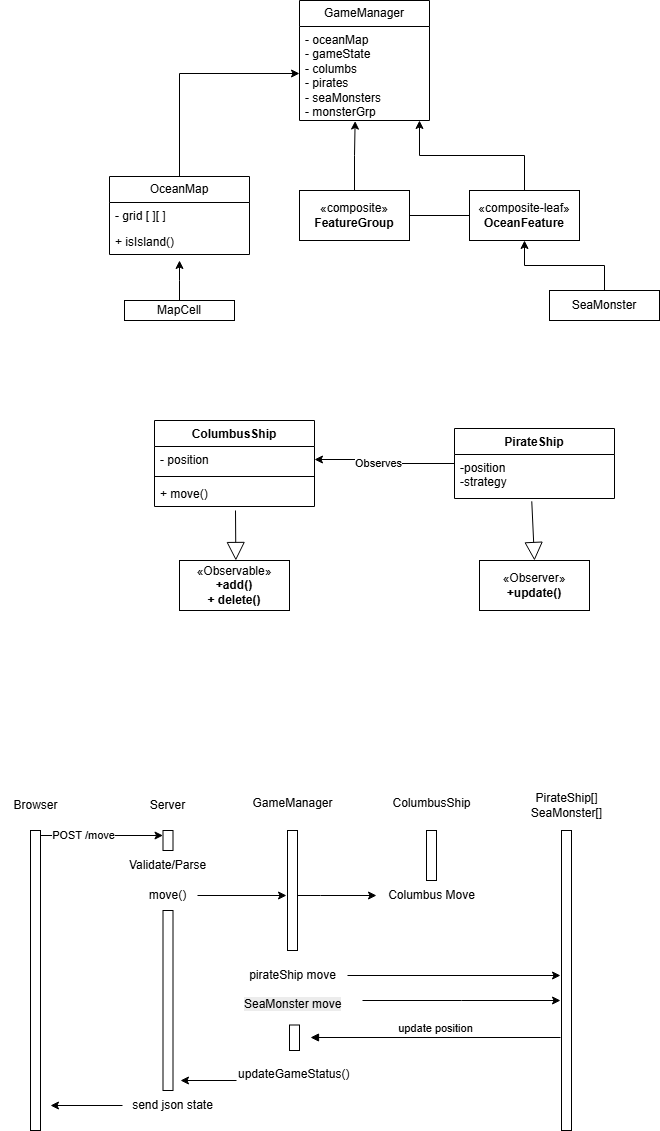

The diagram above was exported from draw.io. Its source (the exported page's mxGraphModel, read from the mxfile embedded in the PNG):
<mxGraphModel dx="1042" dy="1743" grid="1" gridSize="10" guides="1" tooltips="1" connect="1" arrows="1" fold="1" page="1" pageScale="1" pageWidth="827" pageHeight="1169" math="0" shadow="0">
  <root>
    <mxCell id="WIyWlLk6GJQsqaUBKTNV-0" />
    <mxCell id="WIyWlLk6GJQsqaUBKTNV-1" parent="WIyWlLk6GJQsqaUBKTNV-0" />
    <mxCell id="fxOW3jJwKgX_SDMub-lE-10" style="edgeStyle=orthogonalEdgeStyle;rounded=0;orthogonalLoop=1;jettySize=auto;html=1;exitX=1;exitY=0.5;exitDx=0;exitDy=0;entryX=0;entryY=0.5;entryDx=0;entryDy=0;" parent="WIyWlLk6GJQsqaUBKTNV-1" source="fxOW3jJwKgX_SDMub-lE-1" edge="1">
      <mxGeometry relative="1" as="geometry">
        <mxPoint x="579" y="-225" as="targetPoint" />
      </mxGeometry>
    </mxCell>
    <mxCell id="fxOW3jJwKgX_SDMub-lE-1" value="«composite»&lt;br&gt;&lt;b&gt;FeatureGroup&lt;/b&gt;" style="html=1;whiteSpace=wrap;" parent="WIyWlLk6GJQsqaUBKTNV-1" vertex="1">
      <mxGeometry x="329" y="-250" width="110" height="50" as="geometry" />
    </mxCell>
    <mxCell id="fxOW3jJwKgX_SDMub-lE-6" value="GameManager" style="swimlane;fontStyle=0;childLayout=stackLayout;horizontal=1;startSize=26;fillColor=none;horizontalStack=0;resizeParent=1;resizeParentMax=0;resizeLast=0;collapsible=1;marginBottom=0;whiteSpace=wrap;html=1;" parent="WIyWlLk6GJQsqaUBKTNV-1" vertex="1">
      <mxGeometry x="329" y="-440" width="130" height="120" as="geometry" />
    </mxCell>
    <mxCell id="fxOW3jJwKgX_SDMub-lE-7" value="- oceanMap&lt;div&gt;- gameState&lt;/div&gt;&lt;div&gt;- columbs&lt;/div&gt;&lt;div&gt;- pirates&lt;/div&gt;&lt;div&gt;- seaMonsters&lt;/div&gt;&lt;div&gt;- monsterGrp&lt;/div&gt;" style="text;strokeColor=none;fillColor=none;align=left;verticalAlign=top;spacingLeft=4;spacingRight=4;overflow=hidden;rotatable=0;points=[[0,0.5],[1,0.5]];portConstraint=eastwest;whiteSpace=wrap;html=1;" parent="fxOW3jJwKgX_SDMub-lE-6" vertex="1">
      <mxGeometry y="26" width="130" height="94" as="geometry" />
    </mxCell>
    <mxCell id="fxOW3jJwKgX_SDMub-lE-19" style="edgeStyle=orthogonalEdgeStyle;rounded=0;orthogonalLoop=1;jettySize=auto;html=1;exitX=0.5;exitY=0;exitDx=0;exitDy=0;entryX=0.923;entryY=1;entryDx=0;entryDy=0;entryPerimeter=0;" parent="WIyWlLk6GJQsqaUBKTNV-1" source="fxOW3jJwKgX_SDMub-lE-11" target="fxOW3jJwKgX_SDMub-lE-7" edge="1">
      <mxGeometry relative="1" as="geometry">
        <mxPoint x="449" y="-310" as="targetPoint" />
      </mxGeometry>
    </mxCell>
    <mxCell id="fxOW3jJwKgX_SDMub-lE-11" value="«composite-leaf»&lt;br&gt;&lt;b&gt;OceanFeature&lt;/b&gt;" style="html=1;whiteSpace=wrap;" parent="WIyWlLk6GJQsqaUBKTNV-1" vertex="1">
      <mxGeometry x="499" y="-250" width="110" height="50" as="geometry" />
    </mxCell>
    <mxCell id="fxOW3jJwKgX_SDMub-lE-13" value="" style="edgeStyle=orthogonalEdgeStyle;rounded=0;orthogonalLoop=1;jettySize=auto;html=1;" parent="WIyWlLk6GJQsqaUBKTNV-1" source="fxOW3jJwKgX_SDMub-lE-12" target="fxOW3jJwKgX_SDMub-lE-11" edge="1">
      <mxGeometry relative="1" as="geometry" />
    </mxCell>
    <mxCell id="fxOW3jJwKgX_SDMub-lE-12" value="SeaMonster" style="html=1;whiteSpace=wrap;" parent="WIyWlLk6GJQsqaUBKTNV-1" vertex="1">
      <mxGeometry x="579" y="-150" width="110" height="30" as="geometry" />
    </mxCell>
    <mxCell id="fxOW3jJwKgX_SDMub-lE-25" style="edgeStyle=orthogonalEdgeStyle;rounded=0;orthogonalLoop=1;jettySize=auto;html=1;" parent="WIyWlLk6GJQsqaUBKTNV-1" source="fxOW3jJwKgX_SDMub-lE-14" target="fxOW3jJwKgX_SDMub-lE-7" edge="1">
      <mxGeometry relative="1" as="geometry" />
    </mxCell>
    <mxCell id="fxOW3jJwKgX_SDMub-lE-14" value="OceanMap" style="swimlane;fontStyle=0;childLayout=stackLayout;horizontal=1;startSize=26;fillColor=none;horizontalStack=0;resizeParent=1;resizeParentMax=0;resizeLast=0;collapsible=1;marginBottom=0;whiteSpace=wrap;html=1;" parent="WIyWlLk6GJQsqaUBKTNV-1" vertex="1">
      <mxGeometry x="139" y="-264" width="140" height="78" as="geometry" />
    </mxCell>
    <mxCell id="fxOW3jJwKgX_SDMub-lE-15" value="- grid [ ][ ]" style="text;strokeColor=none;fillColor=none;align=left;verticalAlign=top;spacingLeft=4;spacingRight=4;overflow=hidden;rotatable=0;points=[[0,0.5],[1,0.5]];portConstraint=eastwest;whiteSpace=wrap;html=1;" parent="fxOW3jJwKgX_SDMub-lE-14" vertex="1">
      <mxGeometry y="26" width="140" height="26" as="geometry" />
    </mxCell>
    <mxCell id="fxOW3jJwKgX_SDMub-lE-17" value="+ isIsland()" style="text;strokeColor=none;fillColor=none;align=left;verticalAlign=top;spacingLeft=4;spacingRight=4;overflow=hidden;rotatable=0;points=[[0,0.5],[1,0.5]];portConstraint=eastwest;whiteSpace=wrap;html=1;" parent="fxOW3jJwKgX_SDMub-lE-14" vertex="1">
      <mxGeometry y="52" width="140" height="26" as="geometry" />
    </mxCell>
    <mxCell id="fxOW3jJwKgX_SDMub-lE-20" style="edgeStyle=orthogonalEdgeStyle;rounded=0;orthogonalLoop=1;jettySize=auto;html=1;exitX=0.5;exitY=0;exitDx=0;exitDy=0;entryX=0.428;entryY=1.006;entryDx=0;entryDy=0;entryPerimeter=0;" parent="WIyWlLk6GJQsqaUBKTNV-1" source="fxOW3jJwKgX_SDMub-lE-1" target="fxOW3jJwKgX_SDMub-lE-7" edge="1">
      <mxGeometry relative="1" as="geometry" />
    </mxCell>
    <mxCell id="fxOW3jJwKgX_SDMub-lE-24" style="edgeStyle=orthogonalEdgeStyle;rounded=0;orthogonalLoop=1;jettySize=auto;html=1;exitX=0.5;exitY=0;exitDx=0;exitDy=0;" parent="WIyWlLk6GJQsqaUBKTNV-1" source="fxOW3jJwKgX_SDMub-lE-21" edge="1">
      <mxGeometry relative="1" as="geometry">
        <mxPoint x="209" y="-180" as="targetPoint" />
      </mxGeometry>
    </mxCell>
    <mxCell id="fxOW3jJwKgX_SDMub-lE-21" value="MapCell" style="html=1;whiteSpace=wrap;" parent="WIyWlLk6GJQsqaUBKTNV-1" vertex="1">
      <mxGeometry x="154" y="-140" width="110" height="20" as="geometry" />
    </mxCell>
    <mxCell id="fxOW3jJwKgX_SDMub-lE-26" value="ColumbusShip" style="swimlane;fontStyle=1;align=center;verticalAlign=top;childLayout=stackLayout;horizontal=1;startSize=26;horizontalStack=0;resizeParent=1;resizeParentMax=0;resizeLast=0;collapsible=1;marginBottom=0;whiteSpace=wrap;html=1;" parent="WIyWlLk6GJQsqaUBKTNV-1" vertex="1">
      <mxGeometry x="184" y="-20" width="160" height="86" as="geometry" />
    </mxCell>
    <mxCell id="fxOW3jJwKgX_SDMub-lE-27" value="- position" style="text;strokeColor=none;fillColor=none;align=left;verticalAlign=top;spacingLeft=4;spacingRight=4;overflow=hidden;rotatable=0;points=[[0,0.5],[1,0.5]];portConstraint=eastwest;whiteSpace=wrap;html=1;" parent="fxOW3jJwKgX_SDMub-lE-26" vertex="1">
      <mxGeometry y="26" width="160" height="26" as="geometry" />
    </mxCell>
    <mxCell id="fxOW3jJwKgX_SDMub-lE-28" value="" style="line;strokeWidth=1;fillColor=none;align=left;verticalAlign=middle;spacingTop=-1;spacingLeft=3;spacingRight=3;rotatable=0;labelPosition=right;points=[];portConstraint=eastwest;strokeColor=inherit;" parent="fxOW3jJwKgX_SDMub-lE-26" vertex="1">
      <mxGeometry y="52" width="160" height="8" as="geometry" />
    </mxCell>
    <mxCell id="fxOW3jJwKgX_SDMub-lE-29" value="+ move()" style="text;strokeColor=none;fillColor=none;align=left;verticalAlign=top;spacingLeft=4;spacingRight=4;overflow=hidden;rotatable=0;points=[[0,0.5],[1,0.5]];portConstraint=eastwest;whiteSpace=wrap;html=1;" parent="fxOW3jJwKgX_SDMub-lE-26" vertex="1">
      <mxGeometry y="60" width="160" height="26" as="geometry" />
    </mxCell>
    <mxCell id="fxOW3jJwKgX_SDMub-lE-34" style="edgeStyle=orthogonalEdgeStyle;rounded=0;orthogonalLoop=1;jettySize=auto;html=1;entryX=1;entryY=0.5;entryDx=0;entryDy=0;" parent="WIyWlLk6GJQsqaUBKTNV-1" source="fxOW3jJwKgX_SDMub-lE-30" target="fxOW3jJwKgX_SDMub-lE-27" edge="1">
      <mxGeometry relative="1" as="geometry" />
    </mxCell>
    <mxCell id="fxOW3jJwKgX_SDMub-lE-35" value="Observes" style="edgeLabel;html=1;align=center;verticalAlign=middle;resizable=0;points=[];" parent="fxOW3jJwKgX_SDMub-lE-34" vertex="1" connectable="0">
      <mxGeometry x="0.1299" y="3" relative="1" as="geometry">
        <mxPoint as="offset" />
      </mxGeometry>
    </mxCell>
    <mxCell id="fxOW3jJwKgX_SDMub-lE-30" value="PirateShip" style="swimlane;fontStyle=1;align=center;verticalAlign=top;childLayout=stackLayout;horizontal=1;startSize=26;horizontalStack=0;resizeParent=1;resizeParentMax=0;resizeLast=0;collapsible=1;marginBottom=0;whiteSpace=wrap;html=1;" parent="WIyWlLk6GJQsqaUBKTNV-1" vertex="1">
      <mxGeometry x="484" y="-12" width="160" height="70" as="geometry" />
    </mxCell>
    <mxCell id="fxOW3jJwKgX_SDMub-lE-31" value="-position&lt;div&gt;-strategy&lt;/div&gt;" style="text;strokeColor=none;fillColor=none;align=left;verticalAlign=top;spacingLeft=4;spacingRight=4;overflow=hidden;rotatable=0;points=[[0,0.5],[1,0.5]];portConstraint=eastwest;whiteSpace=wrap;html=1;" parent="fxOW3jJwKgX_SDMub-lE-30" vertex="1">
      <mxGeometry y="26" width="160" height="44" as="geometry" />
    </mxCell>
    <mxCell id="fxOW3jJwKgX_SDMub-lE-36" value="«Observable»&lt;br&gt;&lt;b&gt;+add()&lt;/b&gt;&lt;div&gt;&lt;b&gt;+ delete()&lt;/b&gt;&lt;/div&gt;" style="html=1;whiteSpace=wrap;" parent="WIyWlLk6GJQsqaUBKTNV-1" vertex="1">
      <mxGeometry x="209" y="120" width="110" height="50" as="geometry" />
    </mxCell>
    <mxCell id="fxOW3jJwKgX_SDMub-lE-37" value="«Observer»&lt;br&gt;&lt;b&gt;+update()&lt;/b&gt;" style="html=1;whiteSpace=wrap;" parent="WIyWlLk6GJQsqaUBKTNV-1" vertex="1">
      <mxGeometry x="509" y="120" width="110" height="50" as="geometry" />
    </mxCell>
    <mxCell id="fxOW3jJwKgX_SDMub-lE-38" value="" style="endArrow=block;endSize=16;endFill=0;html=1;rounded=0;entryX=0.5;entryY=0;entryDx=0;entryDy=0;exitX=0.483;exitY=1.064;exitDx=0;exitDy=0;exitPerimeter=0;" parent="WIyWlLk6GJQsqaUBKTNV-1" source="fxOW3jJwKgX_SDMub-lE-31" target="fxOW3jJwKgX_SDMub-lE-37" edge="1">
      <mxGeometry x="0.0127" width="160" relative="1" as="geometry">
        <mxPoint x="454" y="-40" as="sourcePoint" />
        <mxPoint x="614" y="-40" as="targetPoint" />
        <mxPoint as="offset" />
      </mxGeometry>
    </mxCell>
    <mxCell id="fxOW3jJwKgX_SDMub-lE-40" value="" style="endArrow=block;endSize=16;endFill=0;html=1;rounded=0;entryX=0.5;entryY=0;entryDx=0;entryDy=0;" parent="WIyWlLk6GJQsqaUBKTNV-1" edge="1">
      <mxGeometry x="0.0127" width="160" relative="1" as="geometry">
        <mxPoint x="265" y="70" as="sourcePoint" />
        <mxPoint x="265.36" y="120" as="targetPoint" />
        <mxPoint as="offset" />
      </mxGeometry>
    </mxCell>
    <mxCell id="s_acBnqdgIQGza5LbC_E-0" value="" style="html=1;points=[[0,0,0,0,5],[0,1,0,0,-5],[1,0,0,0,5],[1,1,0,0,-5]];perimeter=orthogonalPerimeter;outlineConnect=0;targetShapes=umlLifeline;portConstraint=eastwest;newEdgeStyle={&quot;curved&quot;:0,&quot;rounded&quot;:0};" vertex="1" parent="WIyWlLk6GJQsqaUBKTNV-1">
      <mxGeometry x="60" y="390" width="10" height="300" as="geometry" />
    </mxCell>
    <mxCell id="s_acBnqdgIQGza5LbC_E-1" value="Browser" style="text;html=1;align=center;verticalAlign=middle;resizable=0;points=[];autosize=1;strokeColor=none;fillColor=none;" vertex="1" parent="WIyWlLk6GJQsqaUBKTNV-1">
      <mxGeometry x="30" y="350" width="70" height="30" as="geometry" />
    </mxCell>
    <mxCell id="s_acBnqdgIQGza5LbC_E-2" value="Server" style="text;html=1;align=center;verticalAlign=middle;resizable=0;points=[];autosize=1;strokeColor=none;fillColor=none;" vertex="1" parent="WIyWlLk6GJQsqaUBKTNV-1">
      <mxGeometry x="167" y="350" width="60" height="30" as="geometry" />
    </mxCell>
    <mxCell id="s_acBnqdgIQGza5LbC_E-3" value="GameManager" style="text;html=1;align=center;verticalAlign=middle;resizable=0;points=[];autosize=1;strokeColor=none;fillColor=none;" vertex="1" parent="WIyWlLk6GJQsqaUBKTNV-1">
      <mxGeometry x="272" y="348" width="100" height="30" as="geometry" />
    </mxCell>
    <mxCell id="s_acBnqdgIQGza5LbC_E-4" value="ColumbusShip" style="text;html=1;align=center;verticalAlign=middle;resizable=0;points=[];autosize=1;strokeColor=none;fillColor=none;" vertex="1" parent="WIyWlLk6GJQsqaUBKTNV-1">
      <mxGeometry x="411" y="348" width="100" height="30" as="geometry" />
    </mxCell>
    <mxCell id="s_acBnqdgIQGza5LbC_E-6" value="PirateShip[]&lt;div&gt;SeaMonster[]&lt;/div&gt;" style="text;html=1;align=center;verticalAlign=middle;resizable=0;points=[];autosize=1;strokeColor=none;fillColor=none;" vertex="1" parent="WIyWlLk6GJQsqaUBKTNV-1">
      <mxGeometry x="551" y="345" width="90" height="40" as="geometry" />
    </mxCell>
    <mxCell id="s_acBnqdgIQGza5LbC_E-8" value="" style="html=1;points=[[0,0,0,0,5],[0,1,0,0,-5],[1,0,0,0,5],[1,1,0,0,-5]];perimeter=orthogonalPerimeter;outlineConnect=0;targetShapes=umlLifeline;portConstraint=eastwest;newEdgeStyle={&quot;curved&quot;:0,&quot;rounded&quot;:0};" vertex="1" parent="WIyWlLk6GJQsqaUBKTNV-1">
      <mxGeometry x="192.5" y="390" width="10" height="20" as="geometry" />
    </mxCell>
    <mxCell id="s_acBnqdgIQGza5LbC_E-19" style="edgeStyle=orthogonalEdgeStyle;rounded=0;orthogonalLoop=1;jettySize=auto;html=1;curved=0;" edge="1" parent="WIyWlLk6GJQsqaUBKTNV-1" source="s_acBnqdgIQGza5LbC_E-9" target="s_acBnqdgIQGza5LbC_E-18">
      <mxGeometry relative="1" as="geometry">
        <Array as="points">
          <mxPoint x="350" y="455" />
          <mxPoint x="350" y="455" />
        </Array>
      </mxGeometry>
    </mxCell>
    <mxCell id="s_acBnqdgIQGza5LbC_E-9" value="" style="html=1;points=[[0,0,0,0,5],[0,1,0,0,-5],[1,0,0,0,5],[1,1,0,0,-5]];perimeter=orthogonalPerimeter;outlineConnect=0;targetShapes=umlLifeline;portConstraint=eastwest;newEdgeStyle={&quot;curved&quot;:0,&quot;rounded&quot;:0};" vertex="1" parent="WIyWlLk6GJQsqaUBKTNV-1">
      <mxGeometry x="317" y="390" width="10" height="120" as="geometry" />
    </mxCell>
    <mxCell id="s_acBnqdgIQGza5LbC_E-10" value="" style="html=1;points=[[0,0,0,0,5],[0,1,0,0,-5],[1,0,0,0,5],[1,1,0,0,-5]];perimeter=orthogonalPerimeter;outlineConnect=0;targetShapes=umlLifeline;portConstraint=eastwest;newEdgeStyle={&quot;curved&quot;:0,&quot;rounded&quot;:0};" vertex="1" parent="WIyWlLk6GJQsqaUBKTNV-1">
      <mxGeometry x="456" y="390" width="10" height="50" as="geometry" />
    </mxCell>
    <mxCell id="s_acBnqdgIQGza5LbC_E-11" value="" style="html=1;points=[[0,0,0,0,5],[0,1,0,0,-5],[1,0,0,0,5],[1,1,0,0,-5]];perimeter=orthogonalPerimeter;outlineConnect=0;targetShapes=umlLifeline;portConstraint=eastwest;newEdgeStyle={&quot;curved&quot;:0,&quot;rounded&quot;:0};" vertex="1" parent="WIyWlLk6GJQsqaUBKTNV-1">
      <mxGeometry x="591" y="390" width="10" height="300" as="geometry" />
    </mxCell>
    <mxCell id="s_acBnqdgIQGza5LbC_E-13" style="edgeStyle=orthogonalEdgeStyle;rounded=0;orthogonalLoop=1;jettySize=auto;html=1;curved=0;exitX=1;exitY=0;exitDx=0;exitDy=5;exitPerimeter=0;entryX=0;entryY=0;entryDx=0;entryDy=5;entryPerimeter=0;" edge="1" parent="WIyWlLk6GJQsqaUBKTNV-1" source="s_acBnqdgIQGza5LbC_E-0" target="s_acBnqdgIQGza5LbC_E-8">
      <mxGeometry relative="1" as="geometry" />
    </mxCell>
    <mxCell id="s_acBnqdgIQGza5LbC_E-14" value="POST /move" style="edgeLabel;html=1;align=center;verticalAlign=middle;resizable=0;points=[];" vertex="1" connectable="0" parent="s_acBnqdgIQGza5LbC_E-13">
      <mxGeometry x="-0.3078" y="1" relative="1" as="geometry">
        <mxPoint as="offset" />
      </mxGeometry>
    </mxCell>
    <mxCell id="s_acBnqdgIQGza5LbC_E-15" value="Validate/Parse" style="text;html=1;align=center;verticalAlign=middle;resizable=0;points=[];autosize=1;strokeColor=none;fillColor=none;" vertex="1" parent="WIyWlLk6GJQsqaUBKTNV-1">
      <mxGeometry x="147" y="410" width="100" height="30" as="geometry" />
    </mxCell>
    <mxCell id="s_acBnqdgIQGza5LbC_E-16" value="move()" style="text;html=1;align=center;verticalAlign=middle;resizable=0;points=[];autosize=1;strokeColor=none;fillColor=none;" vertex="1" parent="WIyWlLk6GJQsqaUBKTNV-1">
      <mxGeometry x="167" y="440" width="60" height="30" as="geometry" />
    </mxCell>
    <mxCell id="s_acBnqdgIQGza5LbC_E-17" style="edgeStyle=orthogonalEdgeStyle;rounded=0;orthogonalLoop=1;jettySize=auto;html=1;" edge="1" parent="WIyWlLk6GJQsqaUBKTNV-1" source="s_acBnqdgIQGza5LbC_E-16">
      <mxGeometry relative="1" as="geometry">
        <mxPoint x="316" y="455" as="targetPoint" />
        <Array as="points">
          <mxPoint x="316" y="455" />
        </Array>
      </mxGeometry>
    </mxCell>
    <mxCell id="s_acBnqdgIQGza5LbC_E-18" value="Columbus Move" style="text;html=1;align=center;verticalAlign=middle;resizable=0;points=[];autosize=1;strokeColor=none;fillColor=none;" vertex="1" parent="WIyWlLk6GJQsqaUBKTNV-1">
      <mxGeometry x="406" y="440" width="110" height="30" as="geometry" />
    </mxCell>
    <mxCell id="s_acBnqdgIQGza5LbC_E-22" style="edgeStyle=orthogonalEdgeStyle;rounded=0;orthogonalLoop=1;jettySize=auto;html=1;" edge="1" parent="WIyWlLk6GJQsqaUBKTNV-1" source="s_acBnqdgIQGza5LbC_E-20">
      <mxGeometry relative="1" as="geometry">
        <mxPoint x="590" y="535" as="targetPoint" />
      </mxGeometry>
    </mxCell>
    <mxCell id="s_acBnqdgIQGza5LbC_E-20" value="pirateShip move" style="text;html=1;align=center;verticalAlign=middle;resizable=0;points=[];autosize=1;strokeColor=none;fillColor=none;" vertex="1" parent="WIyWlLk6GJQsqaUBKTNV-1">
      <mxGeometry x="267" y="520" width="110" height="30" as="geometry" />
    </mxCell>
    <mxCell id="s_acBnqdgIQGza5LbC_E-23" style="edgeStyle=orthogonalEdgeStyle;rounded=0;orthogonalLoop=1;jettySize=auto;html=1;" edge="1" parent="WIyWlLk6GJQsqaUBKTNV-1" source="s_acBnqdgIQGza5LbC_E-21">
      <mxGeometry relative="1" as="geometry">
        <mxPoint x="590" y="560" as="targetPoint" />
      </mxGeometry>
    </mxCell>
    <mxCell id="s_acBnqdgIQGza5LbC_E-21" value="&lt;span style=&quot;color: rgb(0, 0, 0); font-family: Helvetica; font-size: 12px; font-style: normal; font-variant-ligatures: normal; font-variant-caps: normal; font-weight: 400; letter-spacing: normal; orphans: 2; text-align: center; text-indent: 0px; text-transform: none; widows: 2; word-spacing: 0px; -webkit-text-stroke-width: 0px; white-space: nowrap; background-color: rgb(236, 236, 236); text-decoration-thickness: initial; text-decoration-style: initial; text-decoration-color: initial; float: none; display: inline !important;&quot;&gt;SeaMonster move&lt;/span&gt;" style="text;whiteSpace=wrap;html=1;" vertex="1" parent="WIyWlLk6GJQsqaUBKTNV-1">
      <mxGeometry x="272" y="550" width="120" height="20" as="geometry" />
    </mxCell>
    <mxCell id="s_acBnqdgIQGza5LbC_E-26" style="edgeStyle=orthogonalEdgeStyle;rounded=0;orthogonalLoop=1;jettySize=auto;html=1;" edge="1" parent="WIyWlLk6GJQsqaUBKTNV-1" source="s_acBnqdgIQGza5LbC_E-24">
      <mxGeometry relative="1" as="geometry">
        <mxPoint x="210" y="640" as="targetPoint" />
      </mxGeometry>
    </mxCell>
    <mxCell id="s_acBnqdgIQGza5LbC_E-24" value="updateGameStatus()" style="text;whiteSpace=wrap;" vertex="1" parent="WIyWlLk6GJQsqaUBKTNV-1">
      <mxGeometry x="266" y="620" width="140" height="40" as="geometry" />
    </mxCell>
    <mxCell id="s_acBnqdgIQGza5LbC_E-25" value="" style="html=1;points=[[0,0,0,0,5],[0,1,0,0,-5],[1,0,0,0,5],[1,1,0,0,-5]];perimeter=orthogonalPerimeter;outlineConnect=0;targetShapes=umlLifeline;portConstraint=eastwest;newEdgeStyle={&quot;curved&quot;:0,&quot;rounded&quot;:0};" vertex="1" parent="WIyWlLk6GJQsqaUBKTNV-1">
      <mxGeometry x="192.5" y="470" width="10" height="180" as="geometry" />
    </mxCell>
    <mxCell id="s_acBnqdgIQGza5LbC_E-28" style="edgeStyle=orthogonalEdgeStyle;rounded=0;orthogonalLoop=1;jettySize=auto;html=1;" edge="1" parent="WIyWlLk6GJQsqaUBKTNV-1" source="s_acBnqdgIQGza5LbC_E-27">
      <mxGeometry relative="1" as="geometry">
        <mxPoint x="80" y="665" as="targetPoint" />
      </mxGeometry>
    </mxCell>
    <mxCell id="s_acBnqdgIQGza5LbC_E-27" value="send json state" style="text;html=1;align=center;verticalAlign=middle;resizable=0;points=[];autosize=1;strokeColor=none;fillColor=none;" vertex="1" parent="WIyWlLk6GJQsqaUBKTNV-1">
      <mxGeometry x="152" y="650" width="100" height="30" as="geometry" />
    </mxCell>
    <mxCell id="s_acBnqdgIQGza5LbC_E-29" value="" style="html=1;points=[[0,0,0,0,5],[0,1,0,0,-5],[1,0,0,0,5],[1,1,0,0,-5]];perimeter=orthogonalPerimeter;outlineConnect=0;targetShapes=umlLifeline;portConstraint=eastwest;newEdgeStyle={&quot;curved&quot;:0,&quot;rounded&quot;:0};" vertex="1" parent="WIyWlLk6GJQsqaUBKTNV-1">
      <mxGeometry x="319" y="584.5" width="10" height="25.5" as="geometry" />
    </mxCell>
    <mxCell id="s_acBnqdgIQGza5LbC_E-30" value="update position" style="html=1;verticalAlign=bottom;endArrow=block;curved=0;rounded=0;" edge="1" parent="WIyWlLk6GJQsqaUBKTNV-1">
      <mxGeometry width="80" relative="1" as="geometry">
        <mxPoint x="590" y="597" as="sourcePoint" />
        <mxPoint x="340" y="597" as="targetPoint" />
      </mxGeometry>
    </mxCell>
  </root>
</mxGraphModel>